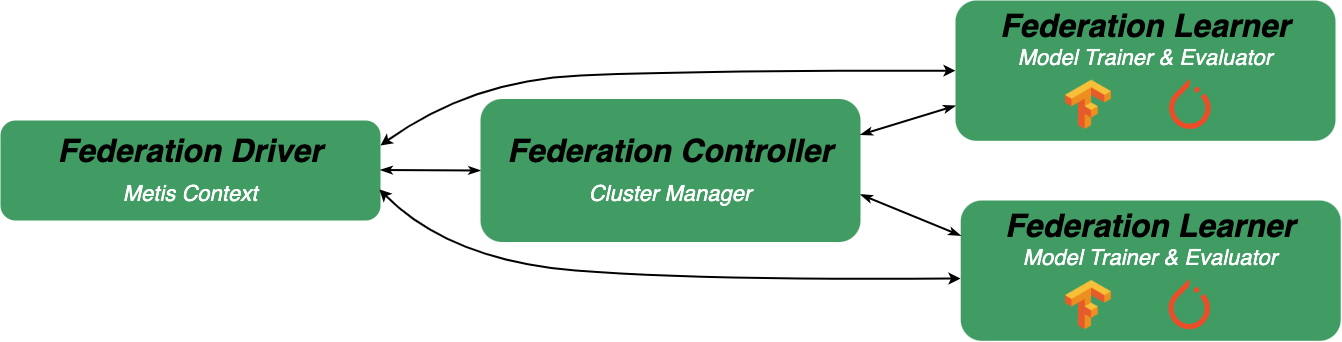

The diagram above was exported from draw.io. Its source (the exported page's mxGraphModel, read from the mxfile embedded in the PNG):
<mxGraphModel dx="1674" dy="1850" grid="1" gridSize="10" guides="1" tooltips="1" connect="1" arrows="1" fold="1" page="1" pageScale="1" pageWidth="850" pageHeight="1100" math="0" shadow="0">
  <root>
    <mxCell id="0" />
    <mxCell id="1" parent="0" />
    <mxCell id="2" value="&lt;font size=&quot;1&quot;&gt;&lt;i style=&quot;&quot;&gt;&lt;span style=&quot;font-size: 22px;&quot;&gt;&lt;span style=&quot;font-weight: bold; font-size: 32px;&quot;&gt;Federation Learner&lt;br&gt;&lt;/span&gt;&lt;font style=&quot;&quot; color=&quot;#ffffff&quot;&gt;Model Trainer &amp;amp; Evaluator&lt;/font&gt;&lt;br&gt;&lt;/span&gt;&lt;/i&gt;&lt;/font&gt;" style="rounded=1;whiteSpace=wrap;html=1;fontSize=18;verticalAlign=top;fillColor=#419C63;strokeColor=none;fontColor=#000000;" vertex="1" parent="1">
      <mxGeometry x="1730.22" y="-410" width="380" height="140.3" as="geometry" />
    </mxCell>
    <mxCell id="3" value="&lt;font style=&quot;&quot;&gt;&lt;i style=&quot;&quot;&gt;&lt;b style=&quot;font-size: 32px;&quot;&gt;Federation Driver&lt;/b&gt;&lt;br&gt;&lt;font color=&quot;#ffffff&quot; style=&quot;font-size: 22px;&quot;&gt;Metis Context&lt;/font&gt;&lt;br&gt;&lt;/i&gt;&lt;/font&gt;" style="rounded=1;whiteSpace=wrap;html=1;labelBackgroundColor=none;shadow=0;verticalAlign=middle;fillColor=#419C63;fontSize=32;strokeColor=none;fontColor=#000000;" vertex="1" parent="1">
      <mxGeometry x="770" y="-490" width="380" height="100" as="geometry" />
    </mxCell>
    <mxCell id="4" value="" style="endArrow=classicThin;html=1;fontSize=14;fontColor=#000000;endFill=1;startArrow=classicThin;startFill=1;strokeWidth=2;fillColor=#a20025;entryX=0;entryY=0.5;entryDx=0;entryDy=0;strokeColor=#000000;" edge="1" target="10" parent="1">
      <mxGeometry width="50" height="50" relative="1" as="geometry">
        <mxPoint x="1149.9999999999995" y="-440.5" as="sourcePoint" />
        <mxPoint x="1229.9999999999995" y="-440.5" as="targetPoint" />
      </mxGeometry>
    </mxCell>
    <mxCell id="5" value="" style="shape=image;verticalLabelPosition=bottom;labelBackgroundColor=default;verticalAlign=top;aspect=fixed;imageAspect=0;image=https://upload.wikimedia.org/wikipedia/commons/thumb/2/2d/Tensorflow_logo.svg/1915px-Tensorflow_logo.svg.png;" vertex="1" parent="1">
      <mxGeometry x="1835" y="-329.99999999999983" width="46" height="49.22" as="geometry" />
    </mxCell>
    <mxCell id="6" value="" style="shape=image;verticalLabelPosition=bottom;labelBackgroundColor=default;verticalAlign=top;aspect=fixed;imageAspect=0;image=https://upload.wikimedia.org/wikipedia/commons/thumb/1/10/PyTorch_logo_icon.svg/1200px-PyTorch_logo_icon.svg.png;" vertex="1" parent="1">
      <mxGeometry x="1938.44" y="-331.0799999999998" width="41.5" height="50.3" as="geometry" />
    </mxCell>
    <mxCell id="7" value="" style="endArrow=classicThin;html=1;fontSize=14;fontColor=#000000;endFill=1;startArrow=classicThin;startFill=1;strokeWidth=2;fillColor=#a20025;entryX=0;entryY=0.25;entryDx=0;entryDy=0;exitX=1;exitY=0.668;exitDx=0;exitDy=0;exitPerimeter=0;strokeColor=#000000;" edge="1" source="10" target="2" parent="1">
      <mxGeometry width="50" height="50" relative="1" as="geometry">
        <mxPoint x="1730" y="-470" as="sourcePoint" />
        <mxPoint x="1810" y="-340" as="targetPoint" />
      </mxGeometry>
    </mxCell>
    <mxCell id="8" value="" style="curved=1;endArrow=classic;html=1;rounded=0;fontSize=32;fontColor=#000000;exitX=1;exitY=0.25;exitDx=0;exitDy=0;entryX=0;entryY=0.5;entryDx=0;entryDy=0;startArrow=classic;startFill=1;strokeWidth=2;strokeColor=#000000;fillColor=#a20025;" edge="1" source="3" target="12" parent="1">
      <mxGeometry width="50" height="50" relative="1" as="geometry">
        <mxPoint x="1570" y="-490" as="sourcePoint" />
        <mxPoint x="1810" y="-541" as="targetPoint" />
        <Array as="points">
          <mxPoint x="1240" y="-530" />
          <mxPoint x="1460" y="-540" />
        </Array>
      </mxGeometry>
    </mxCell>
    <mxCell id="9" value="" style="curved=1;endArrow=classic;html=1;rounded=0;fontSize=32;fontColor=#000000;exitX=0.997;exitY=0.689;exitDx=0;exitDy=0;startArrow=classic;startFill=1;strokeWidth=2;exitPerimeter=0;strokeColor=#000000;fillColor=#a20025;" edge="1" source="3" parent="1">
      <mxGeometry width="50" height="50" relative="1" as="geometry">
        <mxPoint x="1150" y="-415.5" as="sourcePoint" />
        <mxPoint x="1730" y="-332" as="targetPoint" />
        <Array as="points">
          <mxPoint x="1220" y="-350" />
          <mxPoint x="1470" y="-330" />
        </Array>
      </mxGeometry>
    </mxCell>
    <mxCell id="10" value="&lt;font style=&quot;&quot;&gt;&lt;i style=&quot;&quot;&gt;&lt;b&gt;Federation Controller&lt;br&gt;&lt;/b&gt;&lt;font color=&quot;#ffffff&quot; style=&quot;font-size: 22px;&quot;&gt;Cluster Manager&lt;/font&gt;&lt;br style=&quot;font-size: 32px;&quot;&gt;&lt;/i&gt;&lt;/font&gt;" style="rounded=1;whiteSpace=wrap;html=1;labelBackgroundColor=none;shadow=0;horizontal=1;verticalAlign=middle;fillColor=#419C63;fontSize=32;strokeColor=none;fontColor=#000000;" vertex="1" parent="1">
      <mxGeometry x="1250" y="-511.5" width="380" height="143" as="geometry" />
    </mxCell>
    <mxCell id="11" value="" style="endArrow=classicThin;html=1;fontSize=14;fontColor=#000000;endFill=1;startArrow=classicThin;startFill=1;strokeWidth=2;fillColor=#a20025;entryX=0;entryY=0.75;entryDx=0;entryDy=0;exitX=1;exitY=0.25;exitDx=0;exitDy=0;strokeColor=#000000;" edge="1" source="10" target="12" parent="1">
      <mxGeometry width="50" height="50" relative="1" as="geometry">
        <mxPoint x="1720" y="-480" as="sourcePoint" />
        <mxPoint x="1810" y="-531.0799999999999" as="targetPoint" />
      </mxGeometry>
    </mxCell>
    <mxCell id="12" value="&lt;font size=&quot;1&quot;&gt;&lt;i style=&quot;&quot;&gt;&lt;span style=&quot;font-size: 22px;&quot;&gt;&lt;span style=&quot;font-weight: bold; font-size: 32px;&quot;&gt;Federation Learner&lt;br&gt;&lt;/span&gt;&lt;font style=&quot;&quot; color=&quot;#ffffff&quot;&gt;Model Trainer &amp;amp; Evaluator&lt;/font&gt;&lt;br&gt;&lt;/span&gt;&lt;/i&gt;&lt;/font&gt;" style="rounded=1;whiteSpace=wrap;html=1;fontSize=18;verticalAlign=top;fillColor=#419C63;strokeColor=none;fontColor=#000000;" vertex="1" parent="1">
      <mxGeometry x="1725.01" y="-610" width="380" height="140.3" as="geometry" />
    </mxCell>
    <mxCell id="13" value="" style="shape=image;verticalLabelPosition=bottom;labelBackgroundColor=default;verticalAlign=top;aspect=fixed;imageAspect=0;image=https://upload.wikimedia.org/wikipedia/commons/thumb/2/2d/Tensorflow_logo.svg/1915px-Tensorflow_logo.svg.png;" vertex="1" parent="1">
      <mxGeometry x="1835" y="-530.24" width="46" height="49.22" as="geometry" />
    </mxCell>
    <mxCell id="14" value="" style="shape=image;verticalLabelPosition=bottom;labelBackgroundColor=default;verticalAlign=top;aspect=fixed;imageAspect=0;image=https://upload.wikimedia.org/wikipedia/commons/thumb/1/10/PyTorch_logo_icon.svg/1200px-PyTorch_logo_icon.svg.png;" vertex="1" parent="1">
      <mxGeometry x="1939" y="-531.3199999999999" width="41.5" height="50.3" as="geometry" />
    </mxCell>
  </root>
</mxGraphModel>